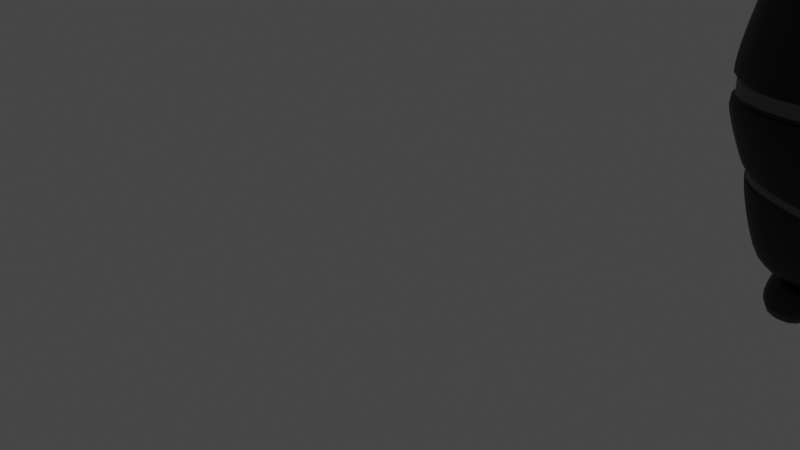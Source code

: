 # Source: Extra_Props.blend  (saved by Blender 3.6.11; exported with 4.5.12 LTS)
import bpy
from mathutils import Matrix  # noqa: F401  (used for matrix-valued properties, if any)

bpy.ops.wm.read_factory_settings(use_empty=True)
scene = bpy.context.scene
scene.name = 'Scene'

# ---- collections
col_collection = bpy.data.collections.new('Collection'); scene.collection.children.link(col_collection)

# ---- materials (node trees are filled in below, after node groups)
mat_material_001 = bpy.data.materials.new('Material.001')
mat_material_001.use_transparent_shadow = False
mat_material_002 = bpy.data.materials.new('Material.002')
mat_material_002.use_transparent_shadow = False

# ---- node groups
ng_auto_smooth = bpy.data.node_groups.new('Auto Smooth', 'GeometryNodeTree')
_s = ng_auto_smooth.interface.new_socket(name='Geometry', in_out='OUTPUT', socket_type='NodeSocketGeometry')
_s = ng_auto_smooth.interface.new_socket(name='Geometry', in_out='INPUT', socket_type='NodeSocketGeometry')
_s = ng_auto_smooth.interface.new_socket(name='Angle', in_out='INPUT', socket_type='NodeSocketFloat')
_s.subtype = 'ANGLE'
_s.min_value = 0.0
_s.max_value = 3.142
ng_auto_smooth.is_modifier = True
_N = ng_auto_smooth.nodes; _L = ng_auto_smooth.links
n0 = _N.new('NodeGroupOutput'); n0.name = 'Group Output'; n0.location = (480, -100)
n1 = _N.new('NodeGroupInput'); n1.name = 'Group Input'; n1.location = (-420, -300)
n2 = _N.new('NodeGroupInput'); n2.name = 'Group Input.001'; n2.location = (-60, -100)
n3 = _N.new('GeometryNodeSetShadeSmooth'); n3.name = 'Set Shade Smooth'; n3.location = (120, -100)
n3.domain = 'EDGE'
n4 = _N.new('GeometryNodeSetShadeSmooth'); n4.name = 'Set Shade Smooth.001'; n4.location = (300, -100)
n5 = _N.new('GeometryNodeInputMeshEdgeAngle'); n5.name = 'Edge Angle'; n5.location = (-420, -220)
n6 = _N.new('GeometryNodeInputEdgeSmooth'); n6.name = 'Is Edge Smooth'; n6.location = (-60, -160)
n7 = _N.new('GeometryNodeInputShadeSmooth'); n7.name = 'Is Face Smooth'; n7.location = (-240, -340)
n8 = _N.new('FunctionNodeBooleanMath'); n8.name = 'Boolean Math'; n8.location = (-60, -220)
n9 = _N.new('FunctionNodeCompare'); n9.name = 'Compare'; n9.location = (-240, -180)
n9.operation = 'LESS_EQUAL'
_L.new(n5.outputs[0], n9.inputs[0])
_L.new(n4.outputs[0], n0.inputs[0])
_L.new(n1.outputs[1], n9.inputs[1])
_L.new(n9.outputs[0], n8.inputs[0])
_L.new(n7.outputs[0], n8.inputs[1])
_L.new(n2.outputs[0], n3.inputs[0])
_L.new(n6.outputs[0], n3.inputs[1])
_L.new(n3.outputs[0], n4.inputs[0])
_L.new(n8.outputs[0], n3.inputs[2])
n0.is_active_output = True

# ---- material node trees
mat_material_001.use_nodes = True; mat_material_001.node_tree.nodes.clear()
_N = mat_material_001.node_tree.nodes; _L = mat_material_001.node_tree.links
n0 = _N.new('ShaderNodeBsdfPrincipled'); n0.name = 'Principled BSDF'; n0.location = (10, 300)
n0.distribution = 'GGX'
n0.subsurface_method = 'RANDOM_WALK_SKIN'
n0.inputs[0].default_value = (0.0, 0.0, 0.0, 1.0)
n0.inputs[3].default_value = 1.45
n0.inputs[27].default_value = (0.0, 0.0, 0.0, 1.0)
n0.inputs[28].default_value = 1.0
n1 = _N.new('ShaderNodeOutputMaterial'); n1.name = 'Material Output'; n1.location = (300, 300)
_L.new(n0.outputs[0], n1.inputs[0])
n1.is_active_output = True
mat_material_002.use_nodes = True; mat_material_002.node_tree.nodes.clear()
_N = mat_material_002.node_tree.nodes; _L = mat_material_002.node_tree.links
n0 = _N.new('ShaderNodeBsdfPrincipled'); n0.name = 'Principled BSDF'; n0.location = (10, 300)
n0.distribution = 'GGX'
n0.subsurface_method = 'RANDOM_WALK_SKIN'
n0.inputs[0].default_value = (0.1156, 0.1156, 0.1156, 1.0)
n0.inputs[3].default_value = 1.45
n0.inputs[27].default_value = (0.0, 0.0, 0.0, 1.0)
n0.inputs[28].default_value = 1.0
n1 = _N.new('ShaderNodeOutputMaterial'); n1.name = 'Material Output'; n1.location = (300, 300)
_L.new(n0.outputs[0], n1.inputs[0])
n1.is_active_output = True

# ---- world
world_world = bpy.data.worlds.new('World'); scene.world = world_world
world_world.use_nodes = True; world_world.node_tree.nodes.clear()
_N = world_world.node_tree.nodes; _L = world_world.node_tree.links
n0 = _N.new('ShaderNodeOutputWorld'); n0.name = 'World Output'; n0.location = (300, 300)
n1 = _N.new('ShaderNodeBackground'); n1.name = 'Background'; n1.location = (10, 300)
n1.inputs[0].default_value = (0.05088, 0.05088, 0.05088, 1.0)
_L.new(n1.outputs[0], n0.inputs[0])
n0.is_active_output = True
world_world.color = (0.05088, 0.05088, 0.05088)
world_world.use_sun_shadow = False
world_world.sun_shadow_jitter_overblur = 0.0

# ---- cameras
cam_camera = bpy.data.cameras.new('Camera')
cam_camera.clip_end = 100.0
cam_camera.ortho_scale = 7.314

# ---- lights
light_light = bpy.data.lights.new('Light', 'POINT')
light_light.transmission_factor = 0.0
light_light.energy = 1000.0
light_light.shadow_soft_size = 0.1
light_light.shadow_maximum_resolution = 0.006
light_light.use_absolute_resolution = True

# ---- meshes
me_cube = bpy.data.meshes.new('Cube')
me_cube.from_pydata([(1.625, 1.295, 1.542), (1.304, 0.7943, -1.296), (1.67, -1.282, 1.53), (1.304, -1.107, -1.296), (-0.7367, 1.248, 1.686), (-0.7094, 0.7943, -1.296), (-0.6912, -1.33, 1.674), (-0.7094, -1.107, -1.296), (0.8367, 0.8849, 0.8286), (0.8578, 0.8797, 0.8773), (-0.6411, 0.8194, 0.9591), (-0.667, 0.8209, 0.9096), (-0.4326, -0.8195, -0.9857), (-0.4326, -0.8195, -0.9483), (1.027, -0.8195, -0.9483), (1.027, -0.8195, -0.9857), (1.281, 1.331, 0.8485), (1.306, 1.373, 0.8078), (-1.111, -1.341, 0.9269), (-1.055, -1.309, 0.9768), (1.327, -1.274, 0.8368), (1.396, -1.345, 0.7972), (-1.126, 1.27, 0.9391), (-1.1, 1.269, 0.9886), (0.8881, -0.838, 0.8692), (0.87, -0.8424, 0.8206), (-0.6376, -0.84, 0.902), (-0.6118, -0.8415, 0.9515), (1.304, 0.7943, -1.013), (1.497, 1.289, -0.9483), (1.304, -1.107, -1.013), (1.497, -1.289, -0.9483), (-0.9021, 1.289, -0.9483), (-0.7094, 0.7943, -1.013), (-0.9761, -1.289, -0.9483), (-0.7094, -1.107, -1.013), (-0.4326, 0.8195, -0.9483), (-0.4326, 0.8195, -0.9857), (1.027, 0.8195, -0.9857), (1.027, 0.8195, -0.9483), (0.3196, -0.9079, -1.097), (0.2752, -0.9079, -1.097), (0.2752, 0.7943, -1.014), (0.3196, 0.7943, -1.014), (0.3196, -0.8254, -1.013), (0.2752, -0.8254, -1.013), (0.3196, 0.7943, -1.296), (0.2752, 0.7943, -1.296), (0.2752, 0.8195, -0.9857), (0.3196, 0.8195, -0.9857), (0.5114, -1.306, 1.601), (0.4677, -1.307, 1.603), (0.2752, -1.107, -1.296), (0.3196, -1.107, -1.296), (0.4222, 1.271, 1.615), (0.4659, 1.272, 1.613), (0.07302, -0.8525, 0.8613), (0.1286, -0.8426, 0.857), (0.04072, 0.8351, 0.8666), (0.09099, 0.8411, 0.8651), (0.1161, 0.839, 0.9145), (0.06655, 0.8336, 0.9161), (0.09758, -0.8421, 0.9099), (0.1485, -0.8353, 0.9063), (0.2752, -0.8195, -0.9483), (0.3196, -0.8195, -0.9483), (0.3196, -0.8195, -0.9857), (0.2752, -0.8195, -0.9857), (0.2752, 0.8195, -0.9483), (0.3196, 0.8195, -0.9483), (0.05845, 1.292, 0.9182), (0.1023, 1.293, 0.9156), (0.07857, 1.296, 0.8665), (0.03262, 1.293, 0.8687), (0.1479, -1.285, 0.9038), (0.105, -1.293, 0.907), (0.07756, -1.569, 0.8717), (0.1822, -1.442, 0.8589), (0.3201, -1.291, -0.9483), (0.2777, -1.3, -0.9482), (0.2752, -1.107, -1.013), (0.3196, -1.107, -1.013), (0.2752, 1.289, -0.9483), (0.3196, 1.289, -0.9483), (0.3196, 0.7943, -1.013), (0.2752, 0.7943, -1.013), (-0.49, 1.107, 0.09574), (-0.4817, 1.106, -0.02975), (-0.4358, 1.106, -0.02473), (-0.4444, 1.107, 0.09507), (-0.4284, -1.709, 0.1042), (-0.4296, -1.707, -0.01089), (-0.5285, -1.705, -0.0014), (-0.5287, -1.715, 0.112), (-1.658, 1.271, -0.03179), (-1.668, 1.27, 0.09826), (0.7978, 1.327, 0.1), (0.7995, 1.321, -0.01271), (1.17, -1.726, -0.01441), (1.169, -1.722, 0.1089), (-1.725, -1.37, 0.09603), (-1.72, -1.366, -0.03488), (-0.4477, 1.272, 0.09237), (-0.4394, 1.271, -0.0276), (-0.4819, 1.271, -0.02999), (-0.4902, 1.272, 0.09555), (-0.5627, -1.876, 0.1032), (-0.563, -1.867, -0.01026), (-0.4227, -1.871, -0.01426), (-0.4215, -1.873, 0.1008), (-1.587, -1.281, 0.1073), (-1.581, -1.278, -0.02365), (0.6932, 1.2, 0.1023), (0.6909, 1.197, -0.01055), (-1.546, 1.15, -0.0256), (-1.549, 1.155, 0.1048), (1.043, -1.621, -0.01655), (1.039, -1.619, 0.1067), (0.6932, 1.2, 0.1023), (-1.587, -1.281, 0.1073), (-0.49, 1.107, 0.09574), (-0.4444, 1.107, 0.09507), (-1.549, 1.155, 0.1048), (-0.5287, -1.715, 0.112), (-0.4284, -1.709, 0.1042), (1.039, -1.619, 0.1067), (0.6909, 1.197, -0.01055), (-1.581, -1.278, -0.02365), (-0.4358, 1.106, -0.02473), (-0.5285, -1.705, -0.0014), (-0.4817, 1.106, -0.02975), (-1.546, 1.15, -0.0256), (-0.4296, -1.707, -0.01089), (1.043, -1.621, -0.01655), (-0.0968, 1.222, -0.5245), (-0.1131, 1.221, -0.4505), (-1.223, 1.242, -0.3608), (-1.214, 1.235, -0.4388), (1.089, 1.264, -0.5942), (1.086, 1.26, -0.5269), (-0.06895, 1.221, -0.4528), (-0.05305, 1.222, -0.5239), (-1.318, -1.324, -0.4436), (-1.335, -1.331, -0.3654), (-1.25, 1.281, -0.4457), (-1.267, 1.279, -0.3695), (-0.113, 1.279, -0.4493), (-0.09673, 1.281, -0.5234), (1.122, 1.306, -0.5289), (1.132, 1.304, -0.5963), (1.299, -1.49, -0.6126), (1.317, -1.525, -0.5393), (-0.05376, 1.281, -0.5238), (-0.06943, 1.279, -0.4524), (-0.0427, -1.56, -0.5166), (-0.05593, -1.602, -0.4477), (-0.1472, -1.603, -0.4405), (-0.1281, -1.564, -0.5074), (-0.1391, -1.55, -0.4162), (-0.1218, -1.512, -0.4813), (-0.04261, -1.509, -0.4879), (-0.05545, -1.551, -0.4187), (1.254, -1.46, -0.5928), (1.28, -1.486, -0.5159), (-1.275, -1.29, -0.4232), (-1.289, -1.3, -0.3455), (-0.1131, 1.221, -0.4505), (-1.223, 1.242, -0.3608), (-0.1391, -1.55, -0.4162), (-0.06895, 1.221, -0.4528), (-1.289, -1.3, -0.3455), (1.086, 1.26, -0.5269), (1.28, -1.486, -0.5159), (-0.05545, -1.551, -0.4187), (-0.0968, 1.222, -0.5245), (-0.1218, -1.512, -0.4813), (1.089, 1.264, -0.5942), (-1.214, 1.235, -0.4388), (-0.05305, 1.222, -0.5239), (-1.275, -1.29, -0.4232), (1.254, -1.46, -0.5928), (-0.04261, -1.509, -0.4879)], [], [(3, 30, 81, 53), (71, 16, 9, 60), (7, 35, 33, 5), (46, 84, 28, 1), (19, 6, 4, 23), (71, 55, 0, 16), (16, 0, 2, 20), (102, 72, 17, 96), (0, 55, 50, 2), (31, 78, 65, 14), (45, 41, 40, 44), (83, 152, 149, 29), (32, 144, 147, 82), (1, 28, 30, 3), (60, 9, 8, 59), (22, 18, 26, 11), (10, 61, 58, 11), (16, 20, 24, 9), (23, 4, 54, 70), (9, 24, 25, 8), (27, 10, 11, 26), (77, 21, 25, 57), (23, 70, 61, 10), (20, 74, 63, 24), (19, 23, 10, 27), (21, 17, 8, 25), (34, 32, 36, 13), (33, 35, 12, 37), (29, 31, 14, 39), (32, 82, 68, 36), (36, 68, 48, 37), (13, 36, 37, 12), (39, 14, 15, 38), (75, 51, 6, 19), (69, 39, 38, 49), (30, 28, 38, 15), (35, 80, 67, 12), (14, 65, 66, 15), (81, 30, 15, 66), (83, 29, 39, 69), (85, 33, 37, 48), (28, 84, 49, 38), (46, 1, 3, 53), (79, 157, 142, 34), (79, 34, 13, 64), (75, 19, 27, 62), (18, 76, 56, 26), (24, 63, 57, 25), (62, 27, 26, 56), (73, 22, 11, 58), (157, 79, 78, 154), (103, 153, 146, 104), (64, 13, 12, 67), (54, 4, 6, 51), (52, 80, 35, 7), (5, 33, 85, 47), (17, 72, 59, 8), (20, 2, 50, 74), (79, 64, 65, 78), (81, 66, 67, 80), (85, 48, 49, 84), (69, 49, 48, 68), (84, 46, 47, 85), (83, 69, 68, 82), (75, 62, 63, 74), (71, 60, 61, 70), (62, 56, 57, 63), (55, 71, 70, 54), (77, 57, 56, 76), (73, 58, 59, 72), (72, 102, 105, 73), (76, 106, 109, 77), (64, 67, 66, 65), (51, 75, 74, 50), (47, 46, 43, 42), (80, 52, 41, 45), (60, 59, 58, 61), (54, 51, 50, 55), (5, 47, 52, 7), (43, 40, 41, 42), (46, 53, 40, 43), (81, 80, 45, 44), (52, 47, 42, 41), (53, 81, 44, 40), (123, 124, 90, 93), (107, 156, 155, 108), (106, 76, 18, 100), (96, 17, 21, 99), (100, 18, 22, 95), (99, 21, 77, 109), (152, 83, 82, 147), (29, 149, 150, 31), (101, 107, 92, 111), (104, 94, 114, 87), (107, 108, 91, 92), (98, 97, 113, 116), (106, 100, 110, 93), (95, 105, 86, 115), (96, 99, 117, 112), (105, 102, 89, 86), (95, 22, 73, 105), (121, 120, 86, 89), (129, 127, 111, 92), (128, 126, 113, 88), (131, 130, 87, 114), (133, 132, 91, 116), (127, 131, 114, 111), (126, 133, 116, 113), (109, 106, 93, 90), (99, 109, 90, 117), (102, 96, 112, 89), (108, 98, 116, 91), (103, 104, 87, 88), (100, 95, 115, 110), (97, 103, 88, 113), (94, 101, 111, 114), (112, 117, 125, 118), (110, 115, 122, 119), (117, 90, 124, 125), (115, 86, 120, 122), (89, 112, 118, 121), (93, 110, 119, 123), (128, 130, 120, 121), (129, 132, 124, 123), (92, 91, 132, 129), (88, 87, 130, 128), (118, 125, 133, 126), (119, 122, 131, 127), (125, 124, 132, 133), (122, 120, 130, 131), (121, 118, 126, 128), (123, 119, 127, 129), (31, 150, 154, 78), (145, 94, 104, 146), (178, 176, 138, 141), (153, 103, 97, 148), (151, 98, 108, 155), (156, 107, 101, 143), (34, 142, 144, 32), (148, 97, 98, 151), (153, 148, 139, 140), (150, 149, 138, 162), (151, 155, 161, 163), (148, 151, 163, 139), (147, 144, 137, 134), (142, 157, 159, 164), (146, 153, 140, 135), (156, 143, 165, 158), (143, 101, 94, 145), (177, 174, 134, 137), (168, 173, 161, 158), (169, 166, 135, 140), (180, 181, 160, 162), (179, 177, 137, 164), (175, 179, 164, 159), (176, 180, 162, 138), (154, 150, 162, 160), (157, 154, 160, 159), (149, 152, 141, 138), (143, 145, 136, 165), (155, 156, 158, 161), (144, 142, 164, 137), (152, 147, 134, 141), (145, 146, 135, 136), (139, 163, 172, 171), (158, 165, 170, 168), (165, 136, 167, 170), (163, 161, 173, 172), (178, 174, 166, 169), (175, 181, 173, 168), (136, 135, 166, 167), (140, 139, 171, 169), (159, 160, 181, 175), (141, 134, 174, 178), (171, 172, 180, 176), (168, 170, 179, 175), (170, 167, 177, 179), (172, 173, 181, 180), (167, 166, 174, 177), (169, 171, 176, 178)])
me_cube.polygons.foreach_set('use_smooth', [True] * 180)
me_cube.polygons.foreach_set('material_index', [0, 0, 0, 0, 0, 0, 0, 0, 0, 0, 0, 0, 0, 0, 1, 0, 1, 0, 0, 1, 1, 0, 0, 0, 0, 0, 0, 0, 0, 0, 1, 1, 1, 0, 1, 0, 0, 1, 0, 0, 0, 0, 0, 0, 0, 0, 0, 1, 1, 0, 0, 0, 1, 0, 0, 0, 0, 0, 0, 0, 0, 1, 0, 0, 0, 0, 1, 0, 0, 0, 0, 0, 1, 0, 0, 0, 1, 0, 0, 0, 0, 0, 0, 0, 0, 0, 0, 0, 0, 0, 0, 0, 0, 0, 0, 0, 0, 0, 0, 0, 0, 0, 0, 0, 0, 0, 0, 0, 0, 0, 0, 0, 0, 0, 0, 0, 0, 0, 0, 0, 0, 0, 1, 1, 0, 0, 1, 1, 1, 1, 1, 1, 0, 0, 0, 0, 0, 0, 0, 0, 0, 0, 0, 0, 0, 0, 0, 0, 0, 0, 0, 0, 0, 0, 0, 0, 0, 0, 0, 0, 0, 0, 0, 0, 0, 0, 0, 0, 1, 1, 0, 0, 0, 0, 1, 1, 1, 1, 1, 1])
_uv = me_cube.uv_layers.new(name='UVMap')
_uv.uv.foreach_set('vector', [0.375, 0.75, 0.4238, 0.75, 0.4238, 0.8722, 0.375, 0.8722, 0.5703, 0.3773, 0.5703, 0.5, 0.5703, 0.5, 0.5703, 0.3787, 0.375, 0.0, 0.4238, 0.0, 0.4238, 0.25, 0.375, 0.25, 0.375, 0.3778, 0.4238, 0.3778, 0.4238, 0.5, 0.375, 0.5, 0.5703, 0.0, 0.625, 0.0, 0.625, 0.25, 0.5703, 0.25, 0.5703, 0.3773, 0.625, 0.3773, 0.625, 0.5, 0.5703, 0.5, 0.5703, 0.5, 0.625, 0.5, 0.625, 0.75, 0.5703, 0.75, 0.5089, 0.3773, 0.5664, 0.3773, 0.5664, 0.5, 0.509, 0.5, 0.625, 0.5, 0.7477, 0.5, 0.7477, 0.75, 0.625, 0.75, 0.4267, 0.75, 0.4267, 0.8727, 0.4267, 0.8712, 0.4267, 0.75, 0.4238, 0.8778, 0.375, 0.8778, 0.375, 0.8722, 0.4238, 0.8722, 0.4267, 0.3773, 0.4605, 0.3773, 0.4608, 0.5, 0.4267, 0.5, 0.4267, 0.25, 0.4601, 0.25, 0.4603, 0.3727, 0.4267, 0.3727, 0.375, 0.5, 0.4238, 0.5, 0.4238, 0.75, 0.375, 0.75, 0.5703, 0.3787, 0.5703, 0.5, 0.5664, 0.5, 0.5664, 0.3787, 0.5664, 0.25, 0.5664, 0.0, 0.5664, 0.0, 0.5664, 0.25, 0.5703, 0.25, 0.5703, 0.3713, 0.5664, 0.3713, 0.5664, 0.25, 0.5703, 0.5, 0.5703, 0.75, 0.5703, 0.75, 0.5703, 0.5, 0.5703, 0.25, 0.625, 0.25, 0.625, 0.3727, 0.5703, 0.3727, 0.5703, 0.5, 0.5703, 0.75, 0.5664, 0.75, 0.5664, 0.5, 0.5703, 0.0, 0.5703, 0.25, 0.5664, 0.25, 0.5664, 0.0, 0.5664, 0.8727, 0.5664, 0.75, 0.5664, 0.75, 0.5664, 0.8713, 0.5703, 0.25, 0.5703, 0.3727, 0.5703, 0.3713, 0.5703, 0.25, 0.5703, 0.75, 0.5703, 0.8727, 0.5703, 0.8713, 0.5703, 0.75, 0.5703, 0.0, 0.5703, 0.25, 0.5703, 0.25, 0.5703, 0.0, 0.5664, 0.75, 0.5664, 0.5, 0.5664, 0.5, 0.5664, 0.75, 0.4267, 0.0, 0.4267, 0.25, 0.4267, 0.25, 0.4267, 0.0, 0.4238, 0.25, 0.4238, 0.0, 0.4238, 0.0, 0.4238, 0.25, 0.4267, 0.5, 0.4267, 0.75, 0.4267, 0.75, 0.4267, 0.5, 0.4267, 0.25, 0.4267, 0.3727, 0.4267, 0.3712, 0.4267, 0.25, 0.4267, 0.25, 0.4267, 0.3712, 0.4238, 0.3712, 0.4238, 0.25, 0.4267, 0.0, 0.4267, 0.25, 0.4238, 0.25, 0.4238, 0.0, 0.4267, 0.5, 0.4267, 0.75, 0.4238, 0.75, 0.4238, 0.5, 0.5703, 0.8773, 0.625, 0.8773, 0.625, 1.0, 0.5703, 1.0, 0.4267, 0.3788, 0.4267, 0.5, 0.4238, 0.5, 0.4238, 0.3788, 0.4238, 0.75, 0.4238, 0.5, 0.4238, 0.5, 0.4238, 0.75, 0.4238, 1.0, 0.4238, 0.8778, 0.4238, 0.8788, 0.4238, 1.0, 0.4267, 0.75, 0.4267, 0.8712, 0.4238, 0.8712, 0.4238, 0.75, 0.4238, 0.8722, 0.4238, 0.75, 0.4238, 0.75, 0.4238, 0.8712, 0.4267, 0.3773, 0.4267, 0.5, 0.4267, 0.5, 0.4267, 0.3788, 0.4238, 0.3722, 0.4238, 0.25, 0.4238, 0.25, 0.4238, 0.3712, 0.4238, 0.5, 0.4238, 0.3778, 0.4238, 0.3788, 0.4238, 0.5, 0.2528, 0.5, 0.375, 0.5, 0.375, 0.75, 0.2528, 0.75, 0.4267, 0.8773, 0.4609, 0.8773, 0.46, 1.0, 0.4267, 1.0, 0.4267, 0.8773, 0.4267, 1.0, 0.4267, 1.0, 0.4267, 0.8788, 0.5703, 0.8773, 0.5703, 1.0, 0.5703, 1.0, 0.5703, 0.8787, 0.5664, 1.0, 0.5664, 0.8773, 0.5664, 0.8787, 0.5664, 1.0, 0.5703, 0.75, 0.5703, 0.8713, 0.5664, 0.8713, 0.5664, 0.75, 0.5703, 0.8787, 0.5703, 1.0, 0.5664, 1.0, 0.5664, 0.8787, 0.5664, 0.3727, 0.5664, 0.25, 0.5664, 0.25, 0.5664, 0.3713, 0.4609, 0.8773, 0.4267, 0.8773, 0.4267, 0.8727, 0.4607, 0.8727, 0.4997, 0.3773, 0.4659, 0.3773, 0.4659, 0.3727, 0.4995, 0.3727, 0.4267, 0.8788, 0.4267, 1.0, 0.4238, 1.0, 0.4238, 0.8788, 0.7523, 0.5, 0.875, 0.5, 0.875, 0.75, 0.7523, 0.75, 0.375, 0.8778, 0.4238, 0.8778, 0.4238, 1.0, 0.375, 1.0, 0.375, 0.25, 0.4238, 0.25, 0.4238, 0.3722, 0.375, 0.3722, 0.5664, 0.5, 0.5664, 0.3773, 0.5664, 0.3787, 0.5664, 0.5, 0.5703, 0.75, 0.625, 0.75, 0.625, 0.8727, 0.5703, 0.8727, 0.4267, 0.8773, 0.4267, 0.8788, 0.4267, 0.8712, 0.4267, 0.8727, 0.4238, 0.8722, 0.4238, 0.8712, 0.4238, 0.8788, 0.4238, 0.8778, 0.4238, 0.3722, 0.4238, 0.3712, 0.4238, 0.3788, 0.4238, 0.3778, 0.4267, 0.3788, 0.4238, 0.3788, 0.4238, 0.3712, 0.4267, 0.3712, 0.4238, 0.3778, 0.375, 0.3778, 0.375, 0.3722, 0.4238, 0.3722, 0.4267, 0.3773, 0.4267, 0.3788, 0.4267, 0.3712, 0.4267, 0.3727, 0.5703, 0.8773, 0.5703, 0.8787, 0.5703, 0.8713, 0.5703, 0.8727, 0.5703, 0.3773, 0.5703, 0.3787, 0.5703, 0.3713, 0.5703, 0.3727, 0.5703, 0.8787, 0.5664, 0.8787, 0.5664, 0.8713, 0.5703, 0.8713, 0.625, 0.3773, 0.5703, 0.3773, 0.5703, 0.3727, 0.625, 0.3727, 0.5664, 0.8727, 0.5664, 0.8713, 0.5664, 0.8787, 0.5664, 0.8773, 0.5664, 0.3727, 0.5664, 0.3713, 0.5664, 0.3787, 0.5664, 0.3773, 0.5664, 0.3773, 0.5089, 0.3773, 0.5091, 0.3727, 0.5664, 0.3727, 0.5664, 0.8773, 0.5088, 0.8773, 0.5088, 0.8727, 0.5664, 0.8727, 0.4267, 0.8788, 0.4238, 0.8788, 0.4238, 0.8712, 0.4267, 0.8712, 0.625, 0.8773, 0.5703, 0.8773, 0.5703, 0.8727, 0.625, 0.8727, 0.375, 0.3722, 0.375, 0.3778, 0.375, 0.3778, 0.375, 0.3722, 0.4238, 0.8778, 0.375, 0.8778, 0.375, 0.8778, 0.4238, 0.8778, 0.5703, 0.3787, 0.5664, 0.3787, 0.5664, 0.3713, 0.5703, 0.3713, 0.7523, 0.5, 0.7523, 0.75, 0.7477, 0.75, 0.7477, 0.5, 0.125, 0.5, 0.2472, 0.5, 0.2472, 0.75, 0.125, 0.75, 0.2528, 0.5, 0.2528, 0.75, 0.2472, 0.75, 0.2472, 0.5, 0.2528, 0.5, 0.2528, 0.75, 0.2528, 0.75, 0.2528, 0.5, 0.4238, 0.8722, 0.4238, 0.8778, 0.4238, 0.8778, 0.4238, 0.8722, 0.2472, 0.75, 0.2472, 0.5, 0.2472, 0.5, 0.2472, 0.75, 0.375, 0.8722, 0.4238, 0.8722, 0.4238, 0.8722, 0.375, 0.8722, 0.5088, 0.8773, 0.5088, 0.8727, 0.5088, 0.8727, 0.5088, 0.8773, 0.5002, 0.8773, 0.4659, 0.8773, 0.4659, 0.8727, 0.5, 0.8727, 0.5088, 0.8773, 0.5664, 0.8773, 0.5664, 1.0, 0.5089, 1.0, 0.509, 0.5, 0.5664, 0.5, 0.5664, 0.75, 0.5095, 0.75, 0.5089, 0.0, 0.5664, 0.0, 0.5664, 0.25, 0.5089, 0.25, 0.5095, 0.75, 0.5664, 0.75, 0.5664, 0.8727, 0.5088, 0.8727, 0.4605, 0.3773, 0.4267, 0.3773, 0.4267, 0.3727, 0.4603, 0.3727, 0.4267, 0.5, 0.4608, 0.5, 0.4603, 0.75, 0.4267, 0.75, 0.4992, 1.0, 0.5002, 0.8773, 0.5002, 0.8773, 0.4992, 1.0, 0.4995, 0.3727, 0.4994, 0.25, 0.4994, 0.25, 0.4995, 0.3727, 0.5002, 0.8773, 0.5, 0.8727, 0.5, 0.8727, 0.5002, 0.8773, 0.4996, 0.75, 0.5, 0.5, 0.5, 0.5, 0.4996, 0.75, 0.5088, 0.8773, 0.5089, 1.0, 0.5089, 1.0, 0.5088, 0.8773, 0.5089, 0.25, 0.5091, 0.3727, 0.5091, 0.3727, 0.5089, 0.25, 0.509, 0.5, 0.5095, 0.75, 0.5095, 0.75, 0.509, 0.5, 0.5091, 0.3727, 0.5089, 0.3773, 0.5089, 0.3773, 0.5091, 0.3727, 0.5089, 0.25, 0.5664, 0.25, 0.5664, 0.3727, 0.5091, 0.3727, 0.5089, 0.3773, 0.5091, 0.3727, 0.5091, 0.3727, 0.5089, 0.3773, 0.5002, 0.8773, 0.4992, 1.0, 0.4992, 1.0, 0.5002, 0.8773, 0.4997, 0.3773, 0.5, 0.5, 0.5, 0.5, 0.4997, 0.3773, 0.4993, 0.25, 0.4995, 0.3727, 0.4995, 0.3727, 0.4994, 0.25, 0.4996, 0.75, 0.5, 0.8727, 0.5, 0.8727, 0.4996, 0.75, 0.4992, 0.0, 0.4993, 0.25, 0.4994, 0.25, 0.4992, 0.0, 0.5, 0.5, 0.4996, 0.75, 0.4996, 0.75, 0.5, 0.5, 0.5088, 0.8727, 0.5088, 0.8773, 0.5088, 0.8773, 0.5088, 0.8727, 0.5095, 0.75, 0.5088, 0.8727, 0.5088, 0.8727, 0.5095, 0.75, 0.5089, 0.3773, 0.509, 0.5, 0.509, 0.5, 0.5089, 0.3773, 0.5, 0.8727, 0.4996, 0.75, 0.4996, 0.75, 0.5, 0.8727, 0.4997, 0.3773, 0.4995, 0.3727, 0.4995, 0.3727, 0.4997, 0.3773, 0.5089, 0.0, 0.5089, 0.25, 0.5089, 0.25, 0.5089, 0.0, 0.5, 0.5, 0.4997, 0.3773, 0.4997, 0.3773, 0.5, 0.5, 0.4994, 0.25, 0.4992, 0.0, 0.4992, 0.0, 0.4994, 0.25, 0.509, 0.5, 0.5095, 0.75, 0.5095, 0.75, 0.509, 0.5, 0.5089, 0.0, 0.5089, 0.25, 0.5089, 0.25, 0.5089, -1.012e-05, 0.5095, 0.75, 0.5088, 0.8727, 0.5088, 0.8727, 0.5095, 0.75, 0.5089, 0.25, 0.5091, 0.3727, 0.5091, 0.3727, 0.5089, 0.25, 0.5089, 0.3773, 0.509, 0.5, 0.509, 0.5, 0.5089, 0.3773, 0.5088, 0.8773, 0.5089, 1.0, 0.5089, 1.0, 0.5088, 0.8773, 0.4997, 0.3773, 0.4995, 0.3727, 0.5091, 0.3727, 0.5089, 0.3773, 0.5002, 0.8773, 0.5, 0.8727, 0.5088, 0.8727, 0.5088, 0.8773, 0.5002, 0.8773, 0.5, 0.8727, 0.5, 0.8727, 0.5002, 0.8773, 0.4997, 0.3773, 0.4995, 0.3727, 0.4995, 0.3727, 0.4997, 0.3773, 0.509, 0.5, 0.5095, 0.75, 0.4996, 0.75, 0.5, 0.5, 0.5089, -1.012e-05, 0.5089, 0.25, 0.4993, 0.25, 0.4992, 0.0, 0.5095, 0.75, 0.5088, 0.8727, 0.5, 0.8727, 0.4996, 0.75, 0.5089, 0.25, 0.5091, 0.3727, 0.4995, 0.3727, 0.4993, 0.25, 0.5089, 0.3773, 0.509, 0.5, 0.5, 0.5, 0.4997, 0.3773, 0.5088, 0.8773, 0.5089, 1.0, 0.4992, 1.0, 0.5002, 0.8773, 0.4267, 0.75, 0.4603, 0.75, 0.4607, 0.8727, 0.4267, 0.8727, 0.4659, 0.25, 0.4994, 0.25, 0.4995, 0.3727, 0.4659, 0.3727, 0.4605, 0.3773, 0.4608, 0.5, 0.4608, 0.5, 0.4605, 0.3773, 0.4659, 0.3773, 0.4997, 0.3773, 0.5, 0.5, 0.4659, 0.5, 0.466, 0.75, 0.4996, 0.75, 0.5, 0.8727, 0.4659, 0.8727, 0.4659, 0.8773, 0.5002, 0.8773, 0.4992, 1.0, 0.4659, 1.0, 0.4267, 0.0, 0.46, 0.0, 0.4601, 0.25, 0.4267, 0.25, 0.4659, 0.5, 0.5, 0.5, 0.4996, 0.75, 0.466, 0.75, 0.4659, 0.3773, 0.4659, 0.5, 0.4659, 0.5, 0.4659, 0.3773, 0.4603, 0.75, 0.4608, 0.5, 0.4608, 0.5, 0.4603, 0.75, 0.466, 0.75, 0.4659, 0.8727, 0.4659, 0.8727, 0.466, 0.75, 0.4659, 0.5, 0.466, 0.75, 0.466, 0.75, 0.4659, 0.5, 0.4603, 0.3727, 0.4601, 0.25, 0.4601, 0.25, 0.4603, 0.3727, 0.46, 1.0, 0.4609, 0.8773, 0.4609, 0.8773, 0.46, 1.0, 0.4659, 0.3727, 0.4659, 0.3773, 0.4659, 0.3773, 0.4659, 0.3727, 0.4659, 0.8773, 0.4659, 1.0, 0.4659, 1.0, 0.4659, 0.8773, 0.4659, 0.0, 0.4992, 0.0, 0.4994, 0.25, 0.4659, 0.25, 0.4601, 0.25, 0.4603, 0.3727, 0.4603, 0.3727, 0.4601, 0.25, 0.4659, 0.8773, 0.4659, 0.8727, 0.4659, 0.8727, 0.4659, 0.8773, 0.4659, 0.3773, 0.4659, 0.3727, 0.4659, 0.3727, 0.4659, 0.3773, 0.4603, 0.75, 0.4607, 0.8727, 0.4607, 0.8727, 0.4603, 0.75, 0.46, 0.0, 0.4601, 0.25, 0.4601, 0.25, 0.46, 0.0, 0.4609, 0.8773, 0.46, 1.0, 0.46, 1.0, 0.4609, 0.8773, 0.4608, 0.5, 0.4603, 0.75, 0.4603, 0.75, 0.4608, 0.5, 0.4607, 0.8727, 0.4603, 0.75, 0.4603, 0.75, 0.4607, 0.8727, 0.4609, 0.8773, 0.4607, 0.8727, 0.4607, 0.8727, 0.4609, 0.8773, 0.4608, 0.5, 0.4605, 0.3773, 0.4605, 0.3773, 0.4608, 0.5, 0.4659, 0.0, 0.4659, 0.25, 0.4659, 0.25, 0.4659, 0.0, 0.4659, 0.8727, 0.4659, 0.8773, 0.4659, 0.8773, 0.4659, 0.8727, 0.4601, 0.25, 0.46, 0.0, 0.46, 0.0, 0.4601, 0.25, 0.4605, 0.3773, 0.4603, 0.3727, 0.4603, 0.3727, 0.4605, 0.3773, 0.4659, 0.25, 0.4659, 0.3727, 0.4659, 0.3727, 0.4659, 0.25, 0.4659, 0.5, 0.466, 0.75, 0.466, 0.75, 0.4659, 0.5, 0.4659, 0.8773, 0.4659, 1.0, 0.4659, 1.0, 0.4659, 0.8773, 0.4659, 0.0, 0.4659, 0.25, 0.4659, 0.25, 0.4659, 0.0, 0.466, 0.75, 0.4659, 0.8727, 0.4659, 0.8727, 0.466, 0.75, 0.4605, 0.3773, 0.4603, 0.3727, 0.4659, 0.3727, 0.4659, 0.3773, 0.4609, 0.8773, 0.4607, 0.8727, 0.4659, 0.8727, 0.4659, 0.8773, 0.4659, 0.25, 0.4659, 0.3727, 0.4659, 0.3727, 0.4659, 0.25, 0.4659, 0.3773, 0.4659, 0.5, 0.4659, 0.5, 0.4659, 0.3773, 0.4609, 0.8773, 0.4607, 0.8727, 0.4607, 0.8727, 0.4609, 0.8773, 0.4605, 0.3773, 0.4603, 0.3727, 0.4603, 0.3727, 0.4605, 0.3773, 0.4659, 0.5, 0.466, 0.75, 0.4603, 0.75, 0.4608, 0.5, 0.4659, 0.8773, 0.4659, 1.0, 0.46, 1.0, 0.4609, 0.8773, 0.4659, 0.0, 0.4659, 0.25, 0.4601, 0.25, 0.46, 0.0, 0.466, 0.75, 0.4659, 0.8727, 0.4607, 0.8727, 0.4603, 0.75, 0.4659, 0.25, 0.4659, 0.3727, 0.4603, 0.3727, 0.4601, 0.25, 0.4659, 0.3773, 0.4659, 0.5, 0.4608, 0.5, 0.4605, 0.3773])
me_cube.materials.append(mat_material_001)
me_cube.materials.append(mat_material_002)
me_cube.use_mirror_vertex_groups = False
me_cube.update()

# ---- objects
ob_bodybag = bpy.data.objects.new('BodyBag', me_cube)
ob_light = bpy.data.objects.new('Light', light_light)
ob_camera = bpy.data.objects.new('Camera', cam_camera)

# ---- transforms, parenting, visibility, modifiers, constraints
ob_bodybag.location = (4.376, 0.0, 2.471)
ob_bodybag.scale = (0.4468, 0.4468, 1.309)
ob_bodybag.lock_rotations_4d = False
ob_bodybag.empty_display_type = 'ARROWS'
ob_bodybag.lineart.crease_threshold = 0.0
_m = ob_bodybag.modifiers.new('Subdivision', 'SUBSURF')
_m.levels = 2
_m = ob_bodybag.modifiers.new('Auto Smooth', 'NODES')
_m.node_group = ng_auto_smooth
_gi = [s.identifier for s in ng_auto_smooth.interface.items_tree if s.item_type == 'SOCKET' and s.in_out == 'INPUT']
_m[_gi[1]] = 0.5236  # Angle
ob_light.location = (4.076, 1.005, 5.904)
ob_light.rotation_euler = (0.6503, 0.05522, 1.866)
ob_light.lock_rotations_4d = False
ob_light.empty_display_type = 'ARROWS'
ob_light.color = (0.0, 0.0, 0.0, 0.0)
ob_light.lineart.crease_threshold = 0.0
ob_camera.location = (7.359, -6.926, 4.958)
ob_camera.rotation_euler = (1.109, 0.0, 0.8149)
ob_camera.lock_rotations_4d = False
ob_camera.empty_display_type = 'ARROWS'
ob_camera.color = (0.0, 0.0, 0.0, 0.0)
ob_camera.display_type = 'WIRE'
ob_camera.lineart.crease_threshold = 0.0

# ---- collection membership
col_collection.objects.link(ob_bodybag)
col_collection.objects.link(ob_light)
col_collection.objects.link(ob_camera)

# ---- scene / render settings (as saved in the file)
scene.camera = ob_camera
scene.frame_start = 1; scene.frame_end = 250; scene.frame_set(1)
scene.render.engine = 'BLENDER_EEVEE_NEXT'
scene.cycles.sampling_pattern = 'TABULATED_SOBOL'
scene.view_settings.view_transform = 'Filmic'
bpy.context.view_layer.update()
